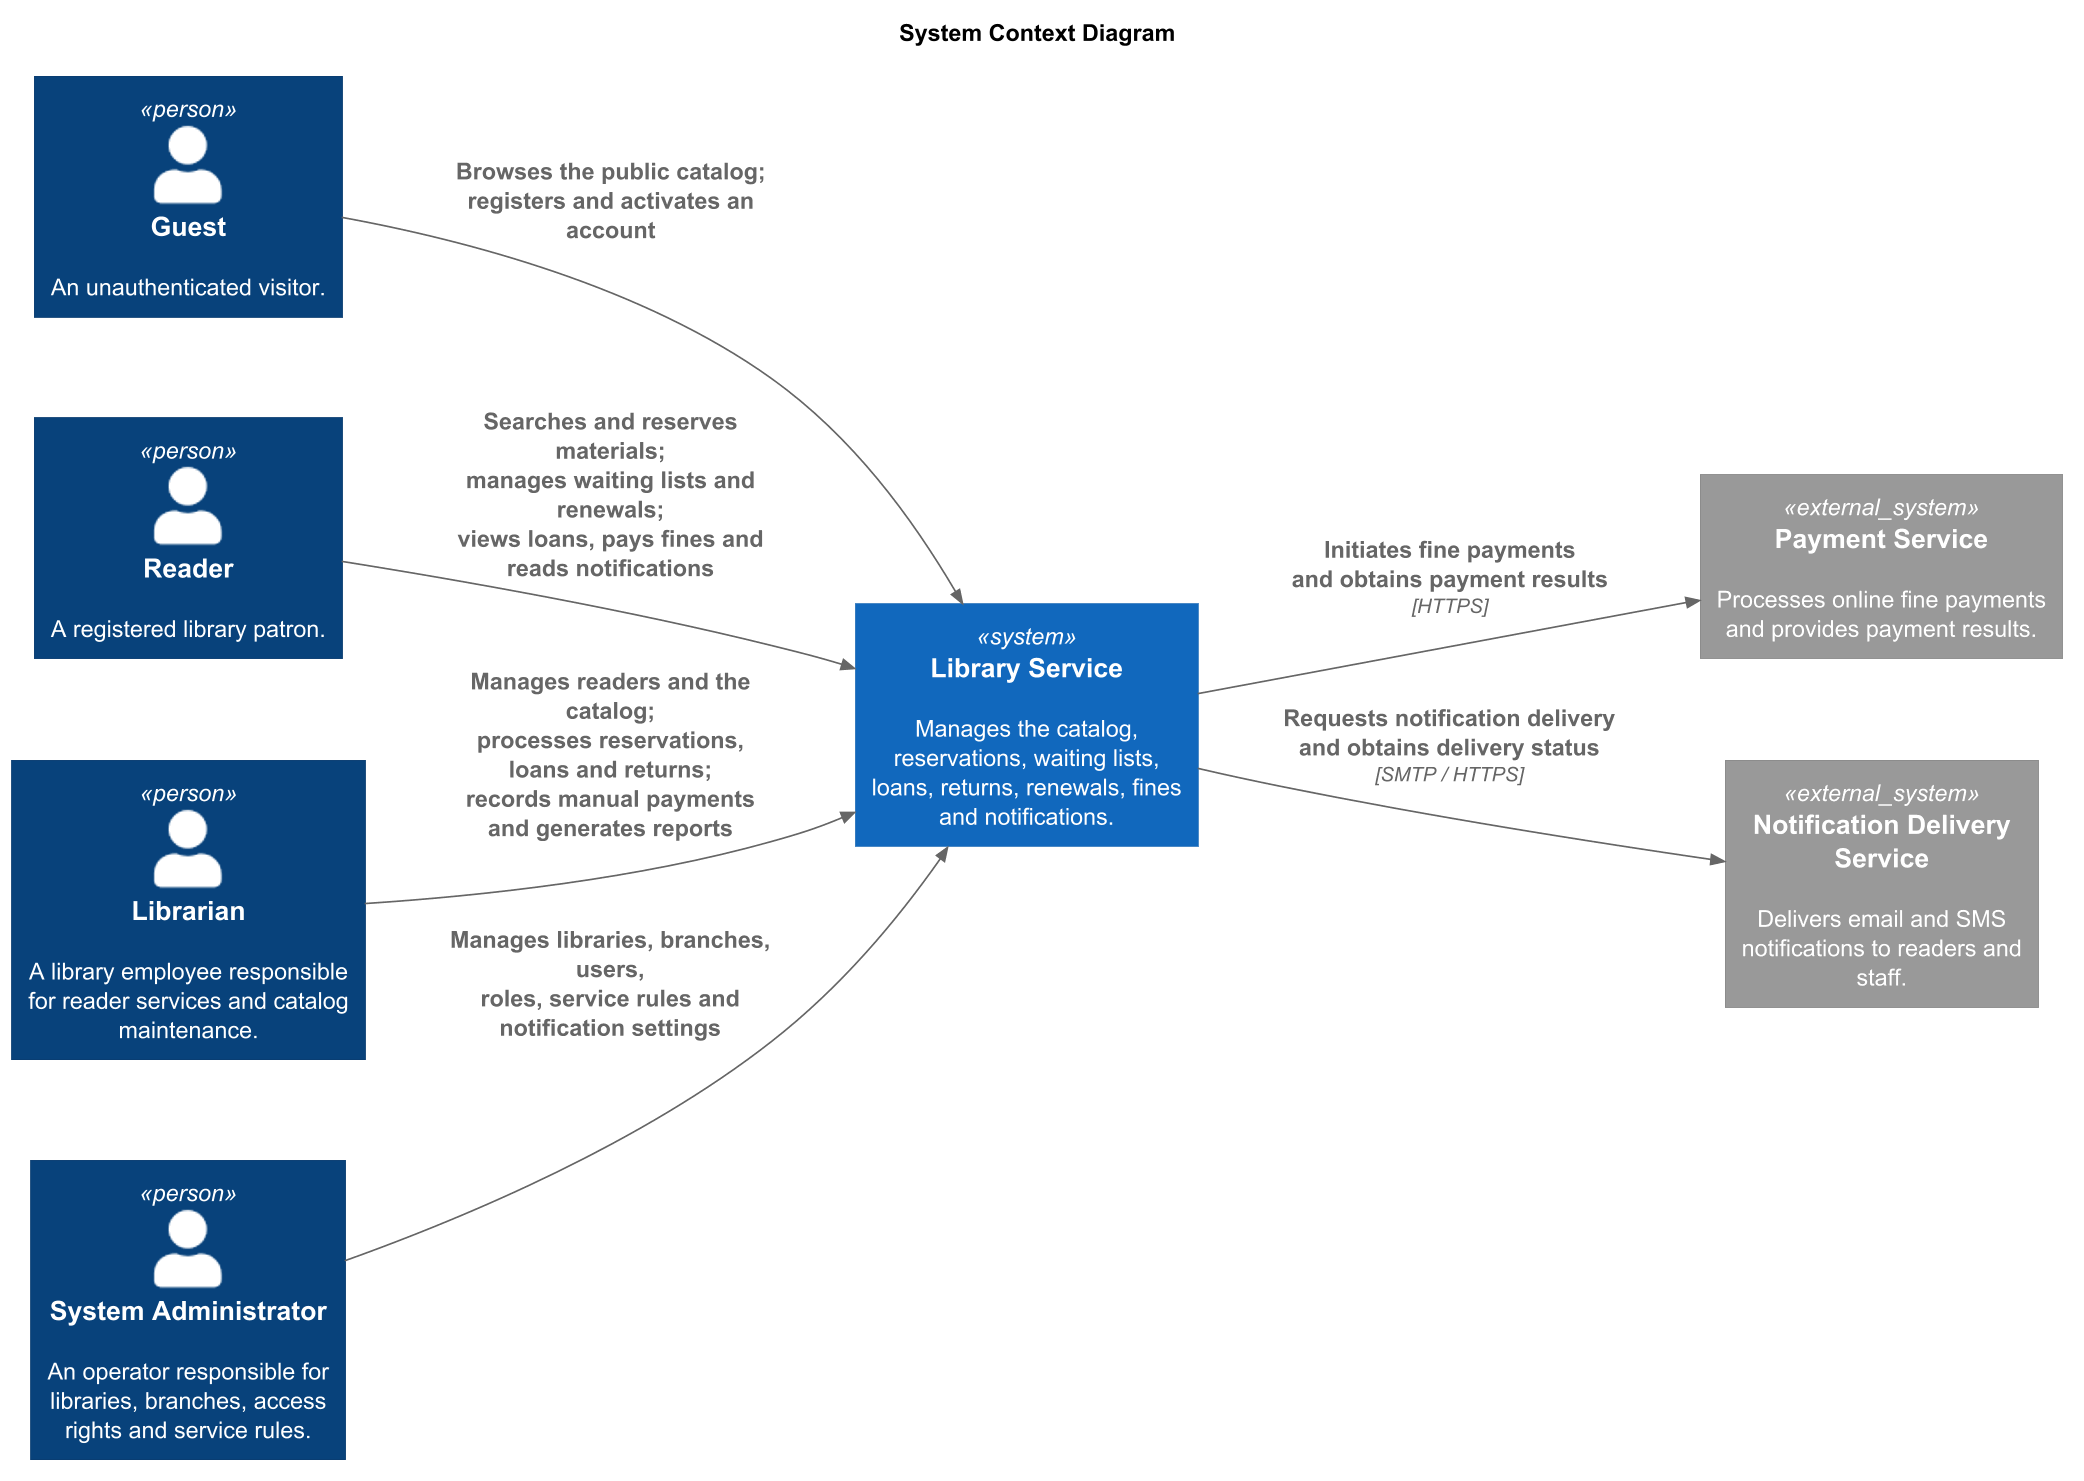

The diagram above was rendered by PlantUML. Its source (embedded in the PNG):
@startuml
!include <C4/C4_Context>

LAYOUT_LEFT_RIGHT()

skinparam backgroundColor #FFFFFF
skinparam shadowing false
skinparam defaultFontName "DejaVu Sans"
skinparam defaultFontSize 14
skinparam dpi 160
skinparam ranksep 100
skinparam nodesep 60

title System Context Diagram

Person(guest, "Guest", "An unauthenticated visitor.")
Person(reader, "Reader", "A registered library patron.")
Person(librarian, "Librarian", "A library employee responsible for reader services and catalog maintenance.")
Person(admin, "System Administrator", "An operator responsible for libraries, branches, access rights and service rules.")

System(library, "Library Service", "Manages the catalog, reservations, waiting lists, loans, returns, renewals, fines and notifications.")

System_Ext(payment, "Payment Service", "Processes online fine payments and provides payment results.")
System_Ext(notifications, "Notification Delivery Service", "Delivers email and SMS notifications to readers and staff.")

Rel(guest, library, "Browses the public catalog;\nregisters and activates an account")
Rel(reader, library, "Searches and reserves materials;\nmanages waiting lists and renewals;\nviews loans, pays fines and reads notifications")
Rel(librarian, library, "Manages readers and the catalog;\nprocesses reservations, loans and returns;\nrecords manual payments and generates reports")
Rel(admin, library, "Manages libraries, branches, users,\nroles, service rules and notification settings")
Rel(library, payment, "Initiates fine payments\nand obtains payment results", "HTTPS")
Rel(library, notifications, "Requests notification delivery\nand obtains delivery status", "SMTP / HTTPS")





@enduml